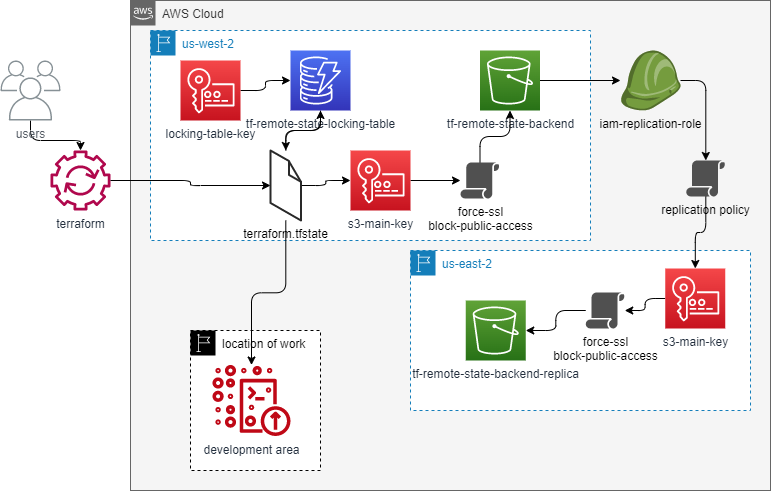

The diagram above was exported from draw.io. Its source (the exported page's mxGraphModel, read from the mxfile embedded in the PNG):
<mxGraphModel dx="2062" dy="1122" grid="0" gridSize="10" guides="1" tooltips="1" connect="1" arrows="1" fold="1" page="1" pageScale="1" pageWidth="850" pageHeight="1100" background="#FFFFFF" math="0" shadow="0">
  <root>
    <mxCell id="0" />
    <mxCell id="1" parent="0" />
    <mxCell id="nnE_KlcqwVEzvpaQKPrb-1" value="terraform" style="outlineConnect=0;fontColor=#232F3E;gradientColor=none;fillColor=#B0084D;strokeColor=none;dashed=0;verticalLabelPosition=bottom;verticalAlign=top;align=center;html=1;fontSize=12;fontStyle=0;aspect=fixed;pointerEvents=1;shape=mxgraph.aws4.automation;" vertex="1" parent="1">
      <mxGeometry x="80" y="220" width="60" height="60" as="geometry" />
    </mxCell>
    <mxCell id="nnE_KlcqwVEzvpaQKPrb-8" value="" style="edgeStyle=orthogonalEdgeStyle;orthogonalLoop=1;jettySize=auto;html=1;" edge="1" parent="1" source="nnE_KlcqwVEzvpaQKPrb-5" target="nnE_KlcqwVEzvpaQKPrb-1">
      <mxGeometry relative="1" as="geometry" />
    </mxCell>
    <mxCell id="nnE_KlcqwVEzvpaQKPrb-9" value="AWS Cloud" style="points=[[0,0],[0.25,0],[0.5,0],[0.75,0],[1,0],[1,0.25],[1,0.5],[1,0.75],[1,1],[0.75,1],[0.5,1],[0.25,1],[0,1],[0,0.75],[0,0.5],[0,0.25]];outlineConnect=0;html=1;whiteSpace=wrap;fontSize=12;fontStyle=0;container=1;pointerEvents=0;collapsible=0;recursiveResize=0;shape=mxgraph.aws4.group;grIcon=mxgraph.aws4.group_aws_cloud_alt;strokeColor=#666666;fillColor=#f5f5f5;verticalAlign=top;align=left;spacingLeft=30;fontColor=#333333;dashed=0;" vertex="1" parent="1">
      <mxGeometry x="160" y="70" width="640" height="490" as="geometry" />
    </mxCell>
    <mxCell id="nnE_KlcqwVEzvpaQKPrb-10" value="us-west-2" style="points=[[0,0],[0.25,0],[0.5,0],[0.75,0],[1,0],[1,0.25],[1,0.5],[1,0.75],[1,1],[0.75,1],[0.5,1],[0.25,1],[0,1],[0,0.75],[0,0.5],[0,0.25]];outlineConnect=0;gradientColor=none;html=1;whiteSpace=wrap;fontSize=12;fontStyle=0;container=1;pointerEvents=0;collapsible=0;recursiveResize=0;shape=mxgraph.aws4.group;grIcon=mxgraph.aws4.group_region;strokeColor=#147EBA;fillColor=default;verticalAlign=top;align=left;spacingLeft=30;fontColor=#147EBA;dashed=1;" vertex="1" parent="nnE_KlcqwVEzvpaQKPrb-9">
      <mxGeometry x="20" y="30" width="440" height="210" as="geometry" />
    </mxCell>
    <mxCell id="nnE_KlcqwVEzvpaQKPrb-19" value="" style="edgeStyle=orthogonalEdgeStyle;orthogonalLoop=1;jettySize=auto;html=1;" edge="1" parent="nnE_KlcqwVEzvpaQKPrb-10" source="nnE_KlcqwVEzvpaQKPrb-15" target="nnE_KlcqwVEzvpaQKPrb-18">
      <mxGeometry relative="1" as="geometry" />
    </mxCell>
    <mxCell id="nnE_KlcqwVEzvpaQKPrb-15" value="tf-remote-state-locking-table&lt;br&gt;" style="points=[[0,0,0],[0.25,0,0],[0.5,0,0],[0.75,0,0],[1,0,0],[0,1,0],[0.25,1,0],[0.5,1,0],[0.75,1,0],[1,1,0],[0,0.25,0],[0,0.5,0],[0,0.75,0],[1,0.25,0],[1,0.5,0],[1,0.75,0]];outlineConnect=0;fontColor=#232F3E;gradientColor=#4D72F3;gradientDirection=north;fillColor=#3334B9;strokeColor=#ffffff;dashed=0;verticalLabelPosition=bottom;verticalAlign=top;align=center;html=1;fontSize=12;fontStyle=0;aspect=fixed;shape=mxgraph.aws4.resourceIcon;resIcon=mxgraph.aws4.dynamodb;" vertex="1" parent="nnE_KlcqwVEzvpaQKPrb-10">
      <mxGeometry x="140" y="20" width="60" height="60" as="geometry" />
    </mxCell>
    <mxCell id="nnE_KlcqwVEzvpaQKPrb-17" value="" style="edgeStyle=orthogonalEdgeStyle;orthogonalLoop=1;jettySize=auto;html=1;" edge="1" parent="nnE_KlcqwVEzvpaQKPrb-10" source="nnE_KlcqwVEzvpaQKPrb-16" target="nnE_KlcqwVEzvpaQKPrb-15">
      <mxGeometry relative="1" as="geometry" />
    </mxCell>
    <mxCell id="nnE_KlcqwVEzvpaQKPrb-16" value="locking-table-key" style="points=[[0,0,0],[0.25,0,0],[0.5,0,0],[0.75,0,0],[1,0,0],[0,1,0],[0.25,1,0],[0.5,1,0],[0.75,1,0],[1,1,0],[0,0.25,0],[0,0.5,0],[0,0.75,0],[1,0.25,0],[1,0.5,0],[1,0.75,0]];outlineConnect=0;fontColor=#232F3E;gradientColor=#F54749;gradientDirection=north;fillColor=#C7131F;strokeColor=#ffffff;dashed=0;verticalLabelPosition=bottom;verticalAlign=top;align=center;html=1;fontSize=12;fontStyle=0;aspect=fixed;shape=mxgraph.aws4.resourceIcon;resIcon=mxgraph.aws4.key_management_service;" vertex="1" parent="nnE_KlcqwVEzvpaQKPrb-10">
      <mxGeometry x="30" y="30" width="60" height="60" as="geometry" />
    </mxCell>
    <mxCell id="nnE_KlcqwVEzvpaQKPrb-23" value="" style="edgeStyle=orthogonalEdgeStyle;orthogonalLoop=1;jettySize=auto;html=1;" edge="1" parent="nnE_KlcqwVEzvpaQKPrb-10" source="nnE_KlcqwVEzvpaQKPrb-18" target="nnE_KlcqwVEzvpaQKPrb-15">
      <mxGeometry relative="1" as="geometry" />
    </mxCell>
    <mxCell id="nnE_KlcqwVEzvpaQKPrb-28" value="" style="edgeStyle=orthogonalEdgeStyle;orthogonalLoop=1;jettySize=auto;html=1;" edge="1" parent="nnE_KlcqwVEzvpaQKPrb-10" source="nnE_KlcqwVEzvpaQKPrb-18" target="nnE_KlcqwVEzvpaQKPrb-25">
      <mxGeometry relative="1" as="geometry" />
    </mxCell>
    <mxCell id="nnE_KlcqwVEzvpaQKPrb-18" value="terraform.tfstate" style="verticalLabelPosition=bottom;html=1;verticalAlign=top;strokeWidth=1;align=center;outlineConnect=0;dashed=0;outlineConnect=0;shape=mxgraph.aws3d.file;aspect=fixed;strokeColor=#292929;fillColor=default;" vertex="1" parent="nnE_KlcqwVEzvpaQKPrb-10">
      <mxGeometry x="120" y="120" width="30.54" height="70" as="geometry" />
    </mxCell>
    <mxCell id="nnE_KlcqwVEzvpaQKPrb-24" value="tf-remote-state-backend&lt;br&gt;" style="points=[[0,0,0],[0.25,0,0],[0.5,0,0],[0.75,0,0],[1,0,0],[0,1,0],[0.25,1,0],[0.5,1,0],[0.75,1,0],[1,1,0],[0,0.25,0],[0,0.5,0],[0,0.75,0],[1,0.25,0],[1,0.5,0],[1,0.75,0]];outlineConnect=0;fontColor=#232F3E;gradientColor=#60A337;gradientDirection=north;fillColor=#277116;strokeColor=#ffffff;dashed=0;verticalLabelPosition=bottom;verticalAlign=top;align=center;html=1;fontSize=12;fontStyle=0;aspect=fixed;shape=mxgraph.aws4.resourceIcon;resIcon=mxgraph.aws4.s3;" vertex="1" parent="nnE_KlcqwVEzvpaQKPrb-10">
      <mxGeometry x="329.5" y="20" width="60" height="60" as="geometry" />
    </mxCell>
    <mxCell id="nnE_KlcqwVEzvpaQKPrb-29" value="" style="edgeStyle=orthogonalEdgeStyle;orthogonalLoop=1;jettySize=auto;html=1;" edge="1" parent="nnE_KlcqwVEzvpaQKPrb-10" source="nnE_KlcqwVEzvpaQKPrb-25" target="nnE_KlcqwVEzvpaQKPrb-26">
      <mxGeometry relative="1" as="geometry" />
    </mxCell>
    <mxCell id="nnE_KlcqwVEzvpaQKPrb-25" value="s3-main-key" style="points=[[0,0,0],[0.25,0,0],[0.5,0,0],[0.75,0,0],[1,0,0],[0,1,0],[0.25,1,0],[0.5,1,0],[0.75,1,0],[1,1,0],[0,0.25,0],[0,0.5,0],[0,0.75,0],[1,0.25,0],[1,0.5,0],[1,0.75,0]];outlineConnect=0;fontColor=#232F3E;gradientColor=#F54749;gradientDirection=north;fillColor=#C7131F;strokeColor=#ffffff;dashed=0;verticalLabelPosition=bottom;verticalAlign=top;align=center;html=1;fontSize=12;fontStyle=0;aspect=fixed;shape=mxgraph.aws4.resourceIcon;resIcon=mxgraph.aws4.key_management_service;" vertex="1" parent="nnE_KlcqwVEzvpaQKPrb-10">
      <mxGeometry x="200" y="120" width="60" height="60" as="geometry" />
    </mxCell>
    <mxCell id="nnE_KlcqwVEzvpaQKPrb-27" value="" style="edgeStyle=orthogonalEdgeStyle;orthogonalLoop=1;jettySize=auto;html=1;" edge="1" parent="nnE_KlcqwVEzvpaQKPrb-10" source="nnE_KlcqwVEzvpaQKPrb-26" target="nnE_KlcqwVEzvpaQKPrb-24">
      <mxGeometry relative="1" as="geometry" />
    </mxCell>
    <mxCell id="nnE_KlcqwVEzvpaQKPrb-26" value="force-ssl&lt;br&gt;block-public-access&lt;br&gt;" style="pointerEvents=1;shadow=0;dashed=0;html=1;strokeColor=none;fillColor=#505050;labelPosition=center;verticalLabelPosition=bottom;verticalAlign=top;outlineConnect=0;align=center;shape=mxgraph.office.security.policy;" vertex="1" parent="nnE_KlcqwVEzvpaQKPrb-10">
      <mxGeometry x="310" y="132" width="39" height="36" as="geometry" />
    </mxCell>
    <mxCell id="nnE_KlcqwVEzvpaQKPrb-36" value="" style="edgeStyle=orthogonalEdgeStyle;orthogonalLoop=1;jettySize=auto;html=1;" edge="1" parent="nnE_KlcqwVEzvpaQKPrb-9" source="nnE_KlcqwVEzvpaQKPrb-33" target="nnE_KlcqwVEzvpaQKPrb-35">
      <mxGeometry relative="1" as="geometry" />
    </mxCell>
    <mxCell id="nnE_KlcqwVEzvpaQKPrb-33" value="iam-replication-role&lt;br&gt;" style="outlineConnect=0;dashed=0;verticalLabelPosition=bottom;verticalAlign=top;align=center;html=1;shape=mxgraph.aws3.role;fillColor=#759C3E;gradientColor=none;" vertex="1" parent="nnE_KlcqwVEzvpaQKPrb-9">
      <mxGeometry x="490" y="50" width="60" height="60" as="geometry" />
    </mxCell>
    <mxCell id="nnE_KlcqwVEzvpaQKPrb-34" value="" style="edgeStyle=orthogonalEdgeStyle;orthogonalLoop=1;jettySize=auto;html=1;" edge="1" parent="nnE_KlcqwVEzvpaQKPrb-9" source="nnE_KlcqwVEzvpaQKPrb-24" target="nnE_KlcqwVEzvpaQKPrb-33">
      <mxGeometry relative="1" as="geometry" />
    </mxCell>
    <mxCell id="nnE_KlcqwVEzvpaQKPrb-35" value="replication policy&lt;br&gt;" style="pointerEvents=1;shadow=0;dashed=0;html=1;strokeColor=none;fillColor=#505050;labelPosition=center;verticalLabelPosition=bottom;verticalAlign=top;outlineConnect=0;align=center;shape=mxgraph.office.security.policy;" vertex="1" parent="nnE_KlcqwVEzvpaQKPrb-9">
      <mxGeometry x="555.75" y="160" width="39" height="36" as="geometry" />
    </mxCell>
    <mxCell id="nnE_KlcqwVEzvpaQKPrb-14" value="us-east-2" style="points=[[0,0],[0.25,0],[0.5,0],[0.75,0],[1,0],[1,0.25],[1,0.5],[1,0.75],[1,1],[0.75,1],[0.5,1],[0.25,1],[0,1],[0,0.75],[0,0.5],[0,0.25]];outlineConnect=0;gradientColor=none;html=1;whiteSpace=wrap;fontSize=12;fontStyle=0;container=1;pointerEvents=0;collapsible=0;recursiveResize=0;shape=mxgraph.aws4.group;grIcon=mxgraph.aws4.group_region;strokeColor=#147EBA;fillColor=default;verticalAlign=top;align=left;spacingLeft=30;fontColor=#147EBA;dashed=1;" vertex="1" parent="nnE_KlcqwVEzvpaQKPrb-9">
      <mxGeometry x="280" y="250" width="340" height="160" as="geometry" />
    </mxCell>
    <mxCell id="nnE_KlcqwVEzvpaQKPrb-30" value="tf-remote-state-backend-replica" style="points=[[0,0,0],[0.25,0,0],[0.5,0,0],[0.75,0,0],[1,0,0],[0,1,0],[0.25,1,0],[0.5,1,0],[0.75,1,0],[1,1,0],[0,0.25,0],[0,0.5,0],[0,0.75,0],[1,0.25,0],[1,0.5,0],[1,0.75,0]];outlineConnect=0;fontColor=#232F3E;gradientColor=#60A337;gradientDirection=north;fillColor=#277116;strokeColor=#ffffff;dashed=0;verticalLabelPosition=bottom;verticalAlign=top;align=center;html=1;fontSize=12;fontStyle=0;aspect=fixed;shape=mxgraph.aws4.resourceIcon;resIcon=mxgraph.aws4.s3;" vertex="1" parent="nnE_KlcqwVEzvpaQKPrb-14">
      <mxGeometry x="55.25" y="50" width="60" height="60" as="geometry" />
    </mxCell>
    <mxCell id="nnE_KlcqwVEzvpaQKPrb-40" value="" style="edgeStyle=orthogonalEdgeStyle;orthogonalLoop=1;jettySize=auto;html=1;" edge="1" parent="nnE_KlcqwVEzvpaQKPrb-14" source="nnE_KlcqwVEzvpaQKPrb-31" target="nnE_KlcqwVEzvpaQKPrb-30">
      <mxGeometry relative="1" as="geometry" />
    </mxCell>
    <mxCell id="nnE_KlcqwVEzvpaQKPrb-31" value="force-ssl&lt;br&gt;block-public-access&lt;br&gt;" style="pointerEvents=1;shadow=0;dashed=0;html=1;strokeColor=none;fillColor=#505050;labelPosition=center;verticalLabelPosition=bottom;verticalAlign=top;outlineConnect=0;align=center;shape=mxgraph.office.security.policy;" vertex="1" parent="nnE_KlcqwVEzvpaQKPrb-14">
      <mxGeometry x="175.25" y="42" width="39" height="36" as="geometry" />
    </mxCell>
    <mxCell id="nnE_KlcqwVEzvpaQKPrb-39" value="" style="edgeStyle=orthogonalEdgeStyle;orthogonalLoop=1;jettySize=auto;html=1;" edge="1" parent="nnE_KlcqwVEzvpaQKPrb-14" source="nnE_KlcqwVEzvpaQKPrb-32" target="nnE_KlcqwVEzvpaQKPrb-31">
      <mxGeometry relative="1" as="geometry" />
    </mxCell>
    <mxCell id="nnE_KlcqwVEzvpaQKPrb-32" value="s3-main-key" style="points=[[0,0,0],[0.25,0,0],[0.5,0,0],[0.75,0,0],[1,0,0],[0,1,0],[0.25,1,0],[0.5,1,0],[0.75,1,0],[1,1,0],[0,0.25,0],[0,0.5,0],[0,0.75,0],[1,0.25,0],[1,0.5,0],[1,0.75,0]];outlineConnect=0;fontColor=#232F3E;gradientColor=#F54749;gradientDirection=north;fillColor=#C7131F;strokeColor=#ffffff;dashed=0;verticalLabelPosition=bottom;verticalAlign=top;align=center;html=1;fontSize=12;fontStyle=0;aspect=fixed;shape=mxgraph.aws4.resourceIcon;resIcon=mxgraph.aws4.key_management_service;" vertex="1" parent="nnE_KlcqwVEzvpaQKPrb-14">
      <mxGeometry x="254.75" y="18" width="60" height="60" as="geometry" />
    </mxCell>
    <mxCell id="nnE_KlcqwVEzvpaQKPrb-37" style="edgeStyle=orthogonalEdgeStyle;orthogonalLoop=1;jettySize=auto;html=1;" edge="1" parent="nnE_KlcqwVEzvpaQKPrb-9" source="nnE_KlcqwVEzvpaQKPrb-35" target="nnE_KlcqwVEzvpaQKPrb-32">
      <mxGeometry relative="1" as="geometry" />
    </mxCell>
    <mxCell id="nnE_KlcqwVEzvpaQKPrb-41" value="location of work" style="points=[[0,0],[0.25,0],[0.5,0],[0.75,0],[1,0],[1,0.25],[1,0.5],[1,0.75],[1,1],[0.75,1],[0.5,1],[0.25,1],[0,1],[0,0.75],[0,0.5],[0,0.25]];outlineConnect=0;html=1;whiteSpace=wrap;fontSize=12;fontStyle=0;container=1;pointerEvents=0;collapsible=0;recursiveResize=0;shape=mxgraph.aws4.group;grIcon=mxgraph.aws4.group_region;verticalAlign=top;align=left;spacingLeft=30;dashed=1;" vertex="1" parent="nnE_KlcqwVEzvpaQKPrb-9">
      <mxGeometry x="60" y="330" width="130" height="140" as="geometry" />
    </mxCell>
    <mxCell id="nnE_KlcqwVEzvpaQKPrb-42" value="development area" style="outlineConnect=0;fontColor=#232F3E;gradientColor=none;fillColor=#BF0816;strokeColor=none;dashed=0;verticalLabelPosition=bottom;verticalAlign=top;align=center;html=1;fontSize=12;fontStyle=0;aspect=fixed;pointerEvents=1;shape=mxgraph.aws4.development_environment;" vertex="1" parent="nnE_KlcqwVEzvpaQKPrb-41">
      <mxGeometry x="22" y="34.5" width="78" height="71" as="geometry" />
    </mxCell>
    <mxCell id="nnE_KlcqwVEzvpaQKPrb-43" style="edgeStyle=orthogonalEdgeStyle;orthogonalLoop=1;jettySize=auto;html=1;" edge="1" parent="nnE_KlcqwVEzvpaQKPrb-9" source="nnE_KlcqwVEzvpaQKPrb-18" target="nnE_KlcqwVEzvpaQKPrb-42">
      <mxGeometry relative="1" as="geometry" />
    </mxCell>
    <mxCell id="nnE_KlcqwVEzvpaQKPrb-5" value="users" style="outlineConnect=0;gradientColor=none;fontColor=#545B64;strokeColor=none;fillColor=#879196;dashed=0;verticalLabelPosition=bottom;verticalAlign=top;align=center;html=1;fontSize=12;fontStyle=0;aspect=fixed;shape=mxgraph.aws4.illustration_users;pointerEvents=1;" vertex="1" parent="1">
      <mxGeometry x="30" y="130" width="60" height="60" as="geometry" />
    </mxCell>
    <mxCell id="nnE_KlcqwVEzvpaQKPrb-22" style="edgeStyle=orthogonalEdgeStyle;orthogonalLoop=1;jettySize=auto;html=1;" edge="1" parent="1" source="nnE_KlcqwVEzvpaQKPrb-1" target="nnE_KlcqwVEzvpaQKPrb-18">
      <mxGeometry relative="1" as="geometry" />
    </mxCell>
  </root>
</mxGraphModel>